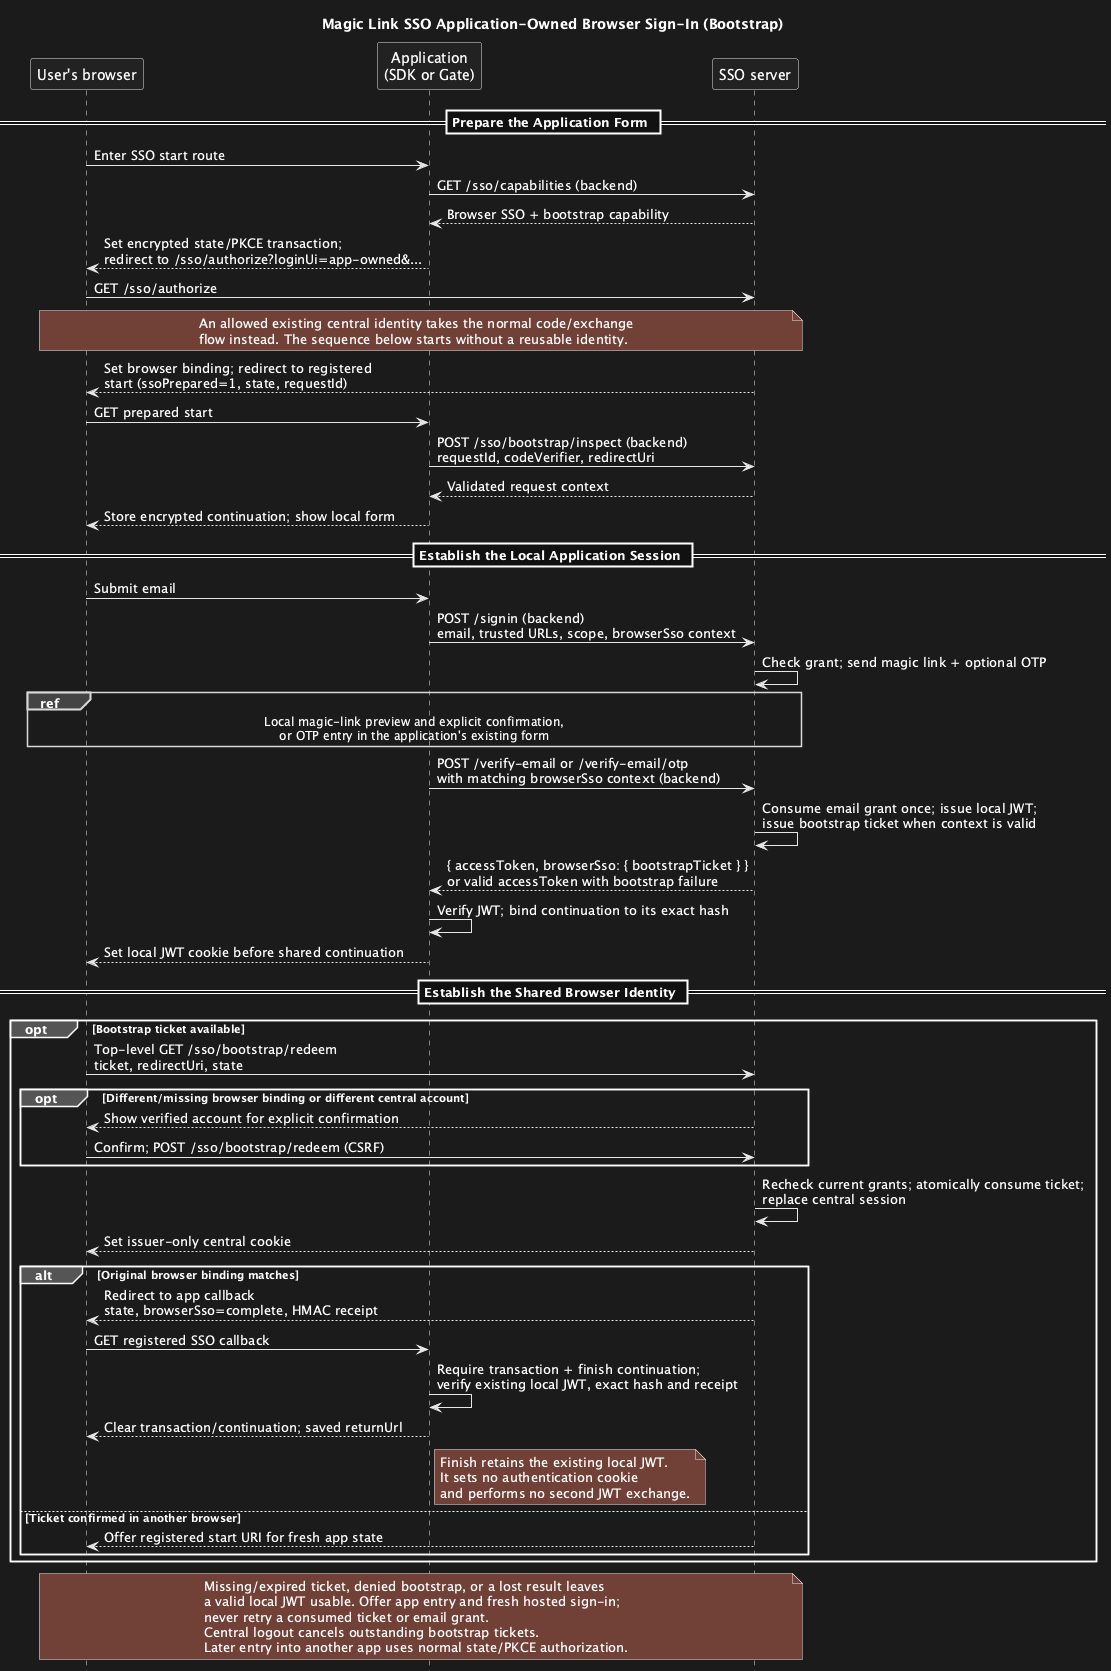

The diagram above was rendered by PlantUML. Its source (embedded in the PNG):
@startuml MagicLinkSSO-Bootstrap-Flow

title Magic Link SSO Application-Owned Browser Sign-In (Bootstrap)
hide footbox

participant "User's browser" as Browser
participant "Application\n(SDK or Gate)" as App
participant "SSO server" as SSO

== Prepare the Application Form ==

Browser -> App: Enter SSO start route
App -> SSO: GET /sso/capabilities (backend)
SSO --> App: Browser SSO + bootstrap capability
App --> Browser: Set encrypted state/PKCE transaction;\nredirect to /sso/authorize?loginUi=app-owned&...
Browser -> SSO: GET /sso/authorize
note over Browser, SSO
An allowed existing central identity takes the normal code/exchange
flow instead. The sequence below starts without a reusable identity.
end note
SSO --> Browser: Set browser binding; redirect to registered\nstart (ssoPrepared=1, state, requestId)
Browser -> App: GET prepared start
App -> SSO: POST /sso/bootstrap/inspect (backend)\nrequestId, codeVerifier, redirectUri
SSO --> App: Validated request context
App --> Browser: Store encrypted continuation; show local form

== Establish the Local Application Session ==

Browser -> App: Submit email
App -> SSO: POST /signin (backend)\nemail, trusted URLs, scope, browserSso context
SSO -> SSO: Check grant; send magic link + optional OTP
ref over Browser, SSO
    Local magic-link preview and explicit confirmation,
    or OTP entry in the application's existing form
end ref
App -> SSO: POST /verify-email or /verify-email/otp\nwith matching browserSso context (backend)
SSO -> SSO: Consume email grant once; issue local JWT;\nissue bootstrap ticket when context is valid
SSO --> App: { accessToken, browserSso: { bootstrapTicket } }\nor valid accessToken with bootstrap failure
App -> App: Verify JWT; bind continuation to its exact hash
App --> Browser: Set local JWT cookie before shared continuation

== Establish the Shared Browser Identity ==

opt Bootstrap ticket available
    Browser -> SSO: Top-level GET /sso/bootstrap/redeem\nticket, redirectUri, state
    opt Different/missing browser binding or different central account
        SSO --> Browser: Show verified account for explicit confirmation
        Browser -> SSO: Confirm; POST /sso/bootstrap/redeem (CSRF)
    end
    SSO -> SSO: Recheck current grants; atomically consume ticket;\nreplace central session
    SSO --> Browser: Set issuer-only central cookie
    alt Original browser binding matches
        SSO --> Browser: Redirect to app callback\nstate, browserSso=complete, HMAC receipt
        Browser -> App: GET registered SSO callback
        App -> App: Require transaction + finish continuation;\nverify existing local JWT, exact hash and receipt
        App --> Browser: Clear transaction/continuation; saved returnUrl
        note right of App
            Finish retains the existing local JWT.
            It sets no authentication cookie
            and performs no second JWT exchange.
        end note
    else Ticket confirmed in another browser
        SSO --> Browser: Offer registered start URI for fresh app state
    end
end

note over Browser, SSO
Missing/expired ticket, denied bootstrap, or a lost result leaves
a valid local JWT usable. Offer app entry and fresh hosted sign-in;
never retry a consumed ticket or email grant.
Central logout cancels outstanding bootstrap tickets.
Later entry into another app uses normal state/PKCE authorization.
end note

@enduml